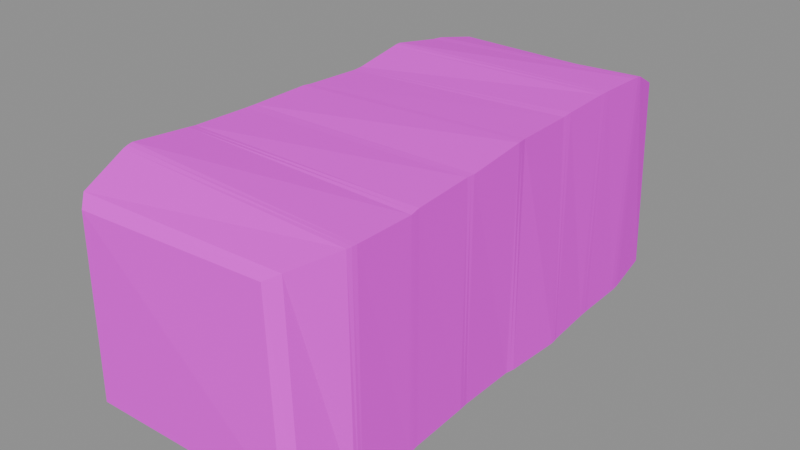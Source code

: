 # Source: BaleHey.blend  (saved by Blender 5.1.30; exported with 4.5.12 LTS)
import bpy
from mathutils import Matrix  # noqa: F401  (used for matrix-valued properties, if any)

bpy.ops.wm.read_factory_settings(use_empty=True)
scene = bpy.context.scene
scene.name = 'Scene'

# ---- images (referenced by path relative to the original .blend; pixels are not part of the script)
import os
ASSET_DIR = os.environ.get("B2B_ASSET_DIR", "")  # directory of the original .blend (textures are referenced by path, not embedded)
HERE = os.path.dirname(os.path.abspath(__file__))  # packed textures are extracted next to this script under _unpacked/

def load_image(name, relpath, width, height, colorspace="sRGB"):
    """Load a texture the original file referenced (path relative to the .blend, or extracted next to this script)."""
    p = next((c for c in (os.path.join(HERE, relpath), os.path.join(ASSET_DIR, relpath)) if relpath and os.path.exists(c)), "")
    if p:
        img = bpy.data.images.load(p, check_existing=True)
        img.name = name
    else:  # same state as the original file: an image datablock whose file is absent (Cycles renders it pink)
        img = bpy.data.images.new(name, width, height)
        img.source = "FILE"
        img.filepath = "//" + (relpath or name)
    img.colorspace_settings.name = colorspace
    return img
img_gredicepixpal_basecolor_png = load_image('GredicePixPal_BaseColor.png', 'GredicePixPal_BaseColor.png', 1024, 1024, 'sRGB')

# ---- materials (node trees are filled in below, after node groups)
mat_material_colorpalettemain = bpy.data.materials.new('Material.ColorPaletteMain')
mat_material_colorpalettemain.use_backface_culling_lightprobe_volume = False

# ---- material node trees
mat_material_colorpalettemain.use_nodes = True; mat_material_colorpalettemain.node_tree.nodes.clear()
_N = mat_material_colorpalettemain.node_tree.nodes; _L = mat_material_colorpalettemain.node_tree.links
n0 = _N.new('ShaderNodeBsdfPrincipled'); n0.name = 'Principled BSDF'; n0.location = (-200, 100)
n0.inputs[2].default_value = 1.0
n1 = _N.new('ShaderNodeOutputMaterial'); n1.name = 'Material Output'; n1.location = (200, 100)
n2 = _N.new('ShaderNodeTexImage'); n2.name = 'Image Texture'; n2.location = (-639, 89)
n2.image = img_gredicepixpal_basecolor_png
n2.interpolation = 'Closest'
_L.new(n0.outputs[0], n1.inputs[0])
_L.new(n2.outputs[0], n0.inputs[0])
n1.is_active_output = True

# ---- meshes
me_balehey = bpy.data.meshes.new('BaleHey')
me_balehey.from_pydata([(-0.1841, 0.004888, 0.007384), (-0.1838, 0.01048, 0.335), (0.1791, 0.008818, 0.01111), (0.1839, 0.003564, 0.3495), (-0.1785, -0.2032, 0.01077), (0.1828, -0.1996, 0.3302), (-0.1811, -0.202, 0.3388), (0.1849, -0.2033, 0.008457), (-0.1807, 0.2004, 0.3445), (0.1801, 0.1959, 0.01229), (-0.1836, 0.2034, 0.009133), (0.1804, 0.1997, 0.3535), (-0.1679, 0.3027, 0.3367), (0.1764, 0.307, 0.01267), (-0.178, 0.3017, 0.01295), (0.1806, 0.305, 0.3502), (-0.1806, 0.1137, 0.01177), (0.1784, 0.1115, 0.3481), (-0.1782, 0.1092, 0.3322), (0.1846, 0.1132, 0.008336), (-0.1846, -0.1003, 0.3338), (0.1826, -0.0987, 0.01342), (-0.1821, -0.09871, 0.005105), (0.1815, -0.09676, 0.3383), (-0.1838, -0.3007, 0.008809), (0.1786, -0.3001, 0.3283), (-0.1806, -0.3024, 0.343), (0.1843, -0.302, 0.006819), (-0.1559, -0.391, 0.03136), (-0.1724, -0.3775, 0.02099), (-0.1567, -0.3864, 0.2998), (-0.1677, -0.3735, 0.3152), (-0.1572, 0.3894, 0.03838), (-0.1708, 0.375, 0.02244), (-0.1551, 0.3899, 0.3099), (-0.1671, 0.3757, 0.3202), (0.1536, -0.3882, 0.03466), (0.1711, -0.3755, 0.02152), (0.1279, -0.3743, 0.3034), (0.1459, -0.3613, 0.3142), (0.1547, 0.391, 0.03081), (0.1669, 0.381, 0.02138), (0.1682, 0.3592, 0.3235), (0.1537, 0.3734, 0.3058), (-0.181, -0.2883, 0.3466), (0.1849, -0.2888, 0.006636), (-0.1821, -0.288, 0.00952), (0.1812, -0.2864, 0.3292), (-0.1794, -0.188, 0.008915), (0.1821, -0.1852, 0.3329), (-0.1825, -0.1883, 0.3369), (0.1843, -0.1882, 0.01035), (-0.1844, -0.08324, 0.3338), (0.1809, -0.08334, 0.01277), (-0.1832, -0.08537, 0.005412), (0.1827, -0.08512, 0.3386), (-0.1827, 0.02083, 0.009167), (0.1818, 0.01901, 0.3491), (-0.182, 0.02135, 0.3343), (0.1811, 0.02285, 0.009988), (-0.1792, 0.1259, 0.3325), (0.1835, 0.1255, 0.0094), (-0.1818, 0.1299, 0.01064), (0.1792, 0.1269, 0.35), (-0.1824, 0.217, 0.01002), (0.1809, 0.2179, 0.3538), (-0.1797, 0.2157, 0.3468), (0.1791, 0.2158, 0.01216), (-0.1692, 0.2852, 0.3379), (0.1777, 0.2875, 0.01209), (-0.1794, 0.2853, 0.01163), (0.1814, 0.2881, 0.3524), (-0.1831, -0.2944, 0.009019), (0.1803, -0.2935, 0.3289), (-0.181, -0.2954, 0.3452), (0.1847, -0.2954, 0.006553), (-0.179, -0.1957, 0.009827), (0.1825, -0.1924, 0.3316), (-0.1818, -0.1951, 0.3378), (0.1847, -0.1959, 0.009299), (-0.1828, -0.09205, 0.005135), (0.1821, -0.09094, 0.3384), (-0.1846, -0.0919, 0.3338), (0.1818, -0.09109, 0.01307), (-0.1835, 0.01275, 0.00818), (0.183, 0.01111, 0.3495), (-0.183, 0.01602, 0.3347), (0.1801, 0.01589, 0.01048), (-0.1813, 0.1222, 0.01116), (0.1789, 0.1196, 0.3491), (-0.1787, 0.1178, 0.3323), (0.1842, 0.1197, 0.008779), (-0.1831, 0.2102, 0.009462), (0.1808, 0.2088, 0.3538), (-0.1804, 0.2082, 0.3461), (0.1797, 0.2058, 0.01217), (-0.1685, 0.2937, 0.3374), (0.1773, 0.297, 0.01217), (-0.1789, 0.2932, 0.01214), (0.1813, 0.2968, 0.3517)], [], [(85, 86, 1, 3), (84, 87, 2, 0), (87, 85, 3, 2), (54, 52, 1, 0), (46, 44, 6, 4), (77, 78, 6, 5), (76, 79, 7, 4), (79, 77, 5, 7), (95, 93, 11, 9), (92, 95, 9, 10), (93, 94, 8, 11), (62, 60, 8, 10), (98, 96, 12, 14), (56, 58, 18, 16), (91, 89, 17, 19), (88, 91, 19, 16), (89, 90, 18, 17), (83, 81, 23, 21), (80, 83, 21, 22), (81, 82, 20, 23), (48, 50, 20, 22), (73, 74, 26, 25), (72, 75, 27, 24), (75, 73, 25, 27), (28, 30, 31, 29), (34, 32, 33, 35), (41, 33, 32, 40), (35, 42, 43, 34), (42, 41, 40, 43), (38, 36, 37, 39), (29, 37, 36, 28), (39, 31, 30, 38), (29, 31, 26, 24), (36, 38, 30, 28), (24, 27, 37, 29), (25, 26, 31, 39), (32, 34, 43, 40), (33, 41, 13, 14), (14, 12, 35, 33), (42, 35, 12, 15), (27, 25, 39, 37), (41, 42, 15, 13), (7, 5, 47, 45), (4, 7, 45, 46), (5, 6, 44, 47), (72, 74, 44, 46), (76, 78, 50, 48), (21, 23, 49, 51), (22, 21, 51, 48), (23, 20, 50, 49), (3, 1, 52, 55), (0, 2, 53, 54), (2, 3, 55, 53), (80, 82, 52, 54), (84, 86, 58, 56), (19, 17, 57, 59), (16, 19, 59, 56), (17, 18, 58, 57), (11, 8, 60, 63), (10, 9, 61, 62), (9, 11, 63, 61), (88, 90, 60, 62), (92, 94, 66, 64), (71, 68, 66, 65), (70, 69, 67, 64), (69, 71, 65, 67), (97, 99, 71, 69), (98, 97, 69, 70), (99, 96, 68, 71), (64, 66, 68, 70), (24, 26, 74, 72), (45, 47, 73, 75), (46, 45, 75, 72), (47, 44, 74, 73), (4, 6, 78, 76), (51, 49, 77, 79), (48, 51, 79, 76), (49, 50, 78, 77), (22, 20, 82, 80), (55, 52, 82, 81), (54, 53, 83, 80), (53, 55, 81, 83), (0, 1, 86, 84), (59, 57, 85, 87), (56, 59, 87, 84), (57, 58, 86, 85), (16, 18, 90, 88), (63, 60, 90, 89), (62, 61, 91, 88), (61, 63, 89, 91), (10, 8, 94, 92), (65, 66, 94, 93), (64, 67, 95, 92), (67, 65, 93, 95), (15, 12, 96, 99), (14, 13, 97, 98), (13, 15, 99, 97), (70, 68, 96, 98)])
_uv = me_balehey.uv_layers.new(name='UVMap')
_uv.uv.foreach_set('vector', [0.07518, 0.5186, 0.07479, 0.5197, 0.0667, 0.4366, 0.06651, 0.4366, 0.07443, 0.5197, 0.07501, 0.5191, 0.06651, 0.4366, 0.06633, 0.4366, 0.07487, 0.5193, 0.07474, 0.5207, 0.06704, 0.4366, 0.06687, 0.4366, 0.0667, 0.4368, 0.06686, 0.4368, 0.06686, 0.4365, 0.0667, 0.4365, 0.0667, 0.4374, 0.06687, 0.4374, 0.06686, 0.4371, 0.0667, 0.4371, 0.07499, 0.5197, 0.07477, 0.5199, 0.06669, 0.436, 0.06651, 0.436, 0.07499, 0.5182, 0.07481, 0.52, 0.06651, 0.436, 0.06633, 0.436, 0.07435, 0.5185, 0.07454, 0.5193, 0.06703, 0.436, 0.06687, 0.436, 0.07479, 0.5187, 0.07479, 0.5192, 0.06704, 0.4372, 0.06687, 0.4371, 0.07443, 0.5202, 0.07462, 0.5205, 0.06651, 0.4371, 0.06633, 0.4372, 0.0752, 0.5185, 0.0751, 0.5196, 0.0667, 0.4372, 0.06652, 0.4372, 0.0667, 0.4361, 0.06686, 0.4361, 0.06687, 0.4359, 0.0667, 0.4359, 0.07491, 0.519, 0.07463, 0.5187, 0.06686, 0.4356, 0.0667, 0.4356, 0.0667, 0.4365, 0.06686, 0.4365, 0.06686, 0.4362, 0.0667, 0.4362, 0.07495, 0.5192, 0.07473, 0.5195, 0.06704, 0.4369, 0.06687, 0.4369, 0.07446, 0.5197, 0.07519, 0.5188, 0.06651, 0.4369, 0.06633, 0.4369, 0.07515, 0.5187, 0.07475, 0.5201, 0.06669, 0.4369, 0.06652, 0.4369, 0.07478, 0.5183, 0.07463, 0.5195, 0.06703, 0.4363, 0.06687, 0.4363, 0.07439, 0.5198, 0.07511, 0.5198, 0.06651, 0.4363, 0.06633, 0.4363, 0.07494, 0.5194, 0.07483, 0.5185, 0.0667, 0.4363, 0.06651, 0.4363, 0.0667, 0.4371, 0.06686, 0.4371, 0.06686, 0.4368, 0.0667, 0.4368, 0.07494, 0.5195, 0.07487, 0.5182, 0.06669, 0.4357, 0.06651, 0.4357, 0.0751, 0.5183, 0.07475, 0.5192, 0.06651, 0.4357, 0.06633, 0.4357, 0.07483, 0.5194, 0.07466, 0.5197, 0.06703, 0.4357, 0.06687, 0.4357, 0.0667, 0.4377, 0.06685, 0.4377, 0.06686, 0.4377, 0.0667, 0.4377, 0.06686, 0.4353, 0.06671, 0.4353, 0.0667, 0.4353, 0.06686, 0.4353, 0.06651, 0.4342, 0.06651, 0.4354, 0.06652, 0.4354, 0.06652, 0.4343, 0.06667, 0.4354, 0.06667, 0.4342, 0.06666, 0.4343, 0.06667, 0.4354, 0.06667, 0.4342, 0.06651, 0.4342, 0.06652, 0.4343, 0.06666, 0.4343, 0.06633, 0.4343, 0.06648, 0.4342, 0.06649, 0.4342, 0.06633, 0.4343, 0.06633, 0.4354, 0.06651, 0.4354, 0.0665, 0.4353, 0.06634, 0.4353, 0.06633, 0.4343, 0.06633, 0.4353, 0.06634, 0.4353, 0.06633, 0.4343, 0.0667, 0.4377, 0.06686, 0.4377, 0.06687, 0.4374, 0.0667, 0.4374, 0.06648, 0.4342, 0.06633, 0.4343, 0.06634, 0.4353, 0.06648, 0.4353, 0.06633, 0.4357, 0.06651, 0.4357, 0.06651, 0.4354, 0.06633, 0.4354, 0.06651, 0.4357, 0.06669, 0.4357, 0.06669, 0.4354, 0.06653, 0.4354, 0.06652, 0.4354, 0.06667, 0.4354, 0.06666, 0.4343, 0.06652, 0.4343, 0.06633, 0.4377, 0.06651, 0.4377, 0.06651, 0.4375, 0.06633, 0.4374, 0.0667, 0.4356, 0.06686, 0.4356, 0.06686, 0.4353, 0.0667, 0.4353, 0.06652, 0.4377, 0.0667, 0.4377, 0.06669, 0.4375, 0.06651, 0.4375, 0.06687, 0.4357, 0.06703, 0.4357, 0.06703, 0.4354, 0.06687, 0.4354, 0.06687, 0.4377, 0.06703, 0.4377, 0.06704, 0.4375, 0.06687, 0.4375, 0.06687, 0.436, 0.06703, 0.436, 0.06703, 0.4357, 0.06687, 0.4357, 0.06633, 0.436, 0.06651, 0.436, 0.06651, 0.4357, 0.06633, 0.4357, 0.06651, 0.436, 0.06669, 0.436, 0.06669, 0.4357, 0.06651, 0.4357, 0.07494, 0.5205, 0.07486, 0.5193, 0.06687, 0.4374, 0.0667, 0.4374, 0.07488, 0.5212, 0.07493, 0.5191, 0.06686, 0.4371, 0.0667, 0.4371, 0.06687, 0.4363, 0.06703, 0.4363, 0.06703, 0.436, 0.06687, 0.436, 0.06633, 0.4363, 0.06651, 0.4363, 0.06651, 0.436, 0.06633, 0.436, 0.06651, 0.4363, 0.0667, 0.4363, 0.06669, 0.436, 0.06651, 0.436, 0.06651, 0.4366, 0.0667, 0.4366, 0.0667, 0.4363, 0.06651, 0.4363, 0.06633, 0.4366, 0.06651, 0.4366, 0.06651, 0.4363, 0.06633, 0.4363, 0.06687, 0.4366, 0.06704, 0.4366, 0.06703, 0.4363, 0.06687, 0.4363, 0.07466, 0.5198, 0.07485, 0.5192, 0.06686, 0.4368, 0.0667, 0.4368, 0.0747, 0.5199, 0.07488, 0.5192, 0.06686, 0.4365, 0.0667, 0.4365, 0.06687, 0.4369, 0.06704, 0.4369, 0.06704, 0.4366, 0.06687, 0.4366, 0.06633, 0.4369, 0.06651, 0.4369, 0.06651, 0.4366, 0.06633, 0.4366, 0.06652, 0.4369, 0.06669, 0.4369, 0.06669, 0.4366, 0.06651, 0.4366, 0.06652, 0.4372, 0.0667, 0.4372, 0.06669, 0.4369, 0.06652, 0.4369, 0.06633, 0.4372, 0.06651, 0.4371, 0.06651, 0.4369, 0.06633, 0.4369, 0.06687, 0.4371, 0.06704, 0.4372, 0.06704, 0.4369, 0.06687, 0.4369, 0.07469, 0.5191, 0.0747, 0.519, 0.06686, 0.4361, 0.0667, 0.4361, 0.07473, 0.5184, 0.07454, 0.5197, 0.06687, 0.4359, 0.0667, 0.4359, 0.06652, 0.4375, 0.06669, 0.4374, 0.0667, 0.4372, 0.06651, 0.4372, 0.06633, 0.4374, 0.06651, 0.4374, 0.06651, 0.4372, 0.06633, 0.4372, 0.06687, 0.4374, 0.06704, 0.4374, 0.06704, 0.4372, 0.06687, 0.4372, 0.07486, 0.5194, 0.07474, 0.5198, 0.06704, 0.4374, 0.06687, 0.4374, 0.07436, 0.5199, 0.07456, 0.5199, 0.06651, 0.4374, 0.06633, 0.4374, 0.0752, 0.5183, 0.0746, 0.5208, 0.06669, 0.4374, 0.06652, 0.4375, 0.0667, 0.4359, 0.06687, 0.4359, 0.06686, 0.4357, 0.0667, 0.4357, 0.0667, 0.4374, 0.06687, 0.4374, 0.07486, 0.5193, 0.07494, 0.5205, 0.06687, 0.4357, 0.06703, 0.4357, 0.07466, 0.5197, 0.07483, 0.5194, 0.06633, 0.4357, 0.06651, 0.4357, 0.07475, 0.5192, 0.0751, 0.5183, 0.06651, 0.4357, 0.06669, 0.4357, 0.07487, 0.5182, 0.07494, 0.5195, 0.0667, 0.4371, 0.06686, 0.4371, 0.07493, 0.5191, 0.07488, 0.5212, 0.06687, 0.436, 0.06703, 0.436, 0.07454, 0.5193, 0.07435, 0.5185, 0.06633, 0.436, 0.06651, 0.436, 0.07481, 0.52, 0.07499, 0.5182, 0.06651, 0.436, 0.06669, 0.436, 0.07477, 0.5199, 0.07499, 0.5197, 0.0667, 0.4368, 0.06686, 0.4368, 0.07485, 0.5192, 0.07466, 0.5198, 0.06651, 0.4363, 0.0667, 0.4363, 0.07483, 0.5185, 0.07494, 0.5194, 0.06633, 0.4363, 0.06651, 0.4363, 0.07511, 0.5198, 0.07439, 0.5198, 0.06687, 0.4363, 0.06703, 0.4363, 0.07463, 0.5195, 0.07478, 0.5183, 0.0667, 0.4365, 0.06686, 0.4365, 0.07488, 0.5192, 0.0747, 0.5199, 0.06687, 0.4366, 0.06704, 0.4366, 0.07474, 0.5207, 0.07487, 0.5193, 0.06633, 0.4366, 0.06651, 0.4366, 0.07501, 0.5191, 0.07443, 0.5197, 0.06651, 0.4366, 0.06669, 0.4366, 0.07479, 0.5197, 0.07518, 0.5186, 0.0667, 0.4362, 0.06686, 0.4362, 0.0747, 0.519, 0.07469, 0.5191, 0.06652, 0.4369, 0.06669, 0.4369, 0.07475, 0.5201, 0.07515, 0.5187, 0.06633, 0.4369, 0.06651, 0.4369, 0.07519, 0.5188, 0.07446, 0.5197, 0.06687, 0.4369, 0.06704, 0.4369, 0.07473, 0.5195, 0.07495, 0.5192, 0.0667, 0.4359, 0.06687, 0.4359, 0.07454, 0.5197, 0.07473, 0.5184, 0.06651, 0.4372, 0.0667, 0.4372, 0.0751, 0.5196, 0.0752, 0.5185, 0.06633, 0.4372, 0.06651, 0.4372, 0.07462, 0.5205, 0.07443, 0.5202, 0.06687, 0.4372, 0.06704, 0.4372, 0.07479, 0.5192, 0.07479, 0.5187, 0.06651, 0.4375, 0.06669, 0.4375, 0.0746, 0.5208, 0.0752, 0.5183, 0.06633, 0.4374, 0.06651, 0.4375, 0.07456, 0.5199, 0.07436, 0.5199, 0.06687, 0.4375, 0.06704, 0.4375, 0.07474, 0.5198, 0.07486, 0.5194, 0.0667, 0.4357, 0.06686, 0.4357, 0.07463, 0.5187, 0.07491, 0.519])
me_balehey.materials.append(mat_material_colorpalettemain)
me_balehey.update()

# ---- objects
ob_balehey = bpy.data.objects.new('BaleHey', me_balehey)

# ---- transforms, parenting, visibility, modifiers, constraints
ob_balehey.location = (0.0, 0.0, 0.0)

# ---- collection membership
scene.collection.objects.link(ob_balehey)

# ---- scene / render settings (as saved in the file)
scene.frame_start = 1; scene.frame_end = 250; scene.frame_set(1)
scene.render.engine = 'BLENDER_EEVEE_NEXT'
scene.render.bake_bias = 0.0
scene.render.bake_samples = 0
scene.cycles.sampling_pattern = 'TABULATED_SOBOL'
scene.eevee.use_volume_custom_range = False
bpy.context.view_layer.update()

# ---- added for rendering (the .blend has no active camera and no usable light): camera, sun + grey world if the file has none
cam_auto = bpy.data.cameras.new('AutoCamera')
cam_auto.lens = 50.0
cam_auto.sensor_width = 36.0
cam_auto.clip_end = 1000.0
ob_auto_camera = bpy.data.objects.new('AutoCamera', cam_auto)
scene.collection.objects.link(ob_auto_camera)
ob_auto_camera.location = (0.862982, -1.03537, 0.869734)
ob_auto_camera.rotation_euler = (1.09748, -7.21219e-08, 0.694738)
scene.camera = ob_auto_camera
light_auto_sun = bpy.data.lights.new('AutoSun', 'SUN')
light_auto_sun.energy = 3.0
light_auto_sun.angle = 0.0523599
ob_auto_sun = bpy.data.objects.new('AutoSun', light_auto_sun)
scene.collection.objects.link(ob_auto_sun)
ob_auto_sun.rotation_euler = (0.872665, 0.174533, 0.523599)
if scene.world is None:
    world_auto = bpy.data.worlds.new('AutoWorld')
    world_auto.color = (0.3, 0.3, 0.3)
    scene.world = world_auto
bpy.context.view_layer.update()
